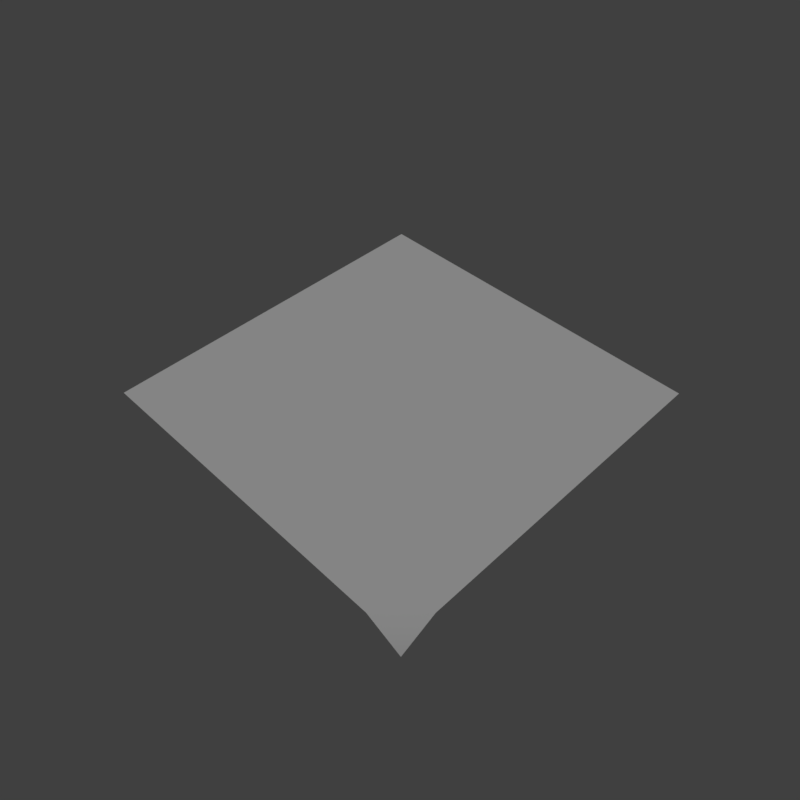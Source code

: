 # Source: grass_autumn_corner_2.blend  (saved by Blender 2.79.0; exported with 4.5.12 LTS)
import bpy
from mathutils import Matrix  # noqa: F401  (used for matrix-valued properties, if any)

bpy.ops.wm.read_factory_settings(use_empty=True)
scene = bpy.context.scene
scene.name = 'Scene'

# ---- collections
col_collection_1 = bpy.data.collections.new('Collection 1'); scene.collection.children.link(col_collection_1)

# ---- materials (node trees are filled in below, after node groups)
mat_grass_autumn = bpy.data.materials.new('grass_autumn')
mat_grass_autumn.alpha_threshold = 0.0
mat_grass_autumn.use_transparent_shadow = False
mat_grass_autumn.roughness = 0.5

# ---- material node trees

# ---- world
world_world = bpy.data.worlds.new('World'); scene.world = world_world
world_world.color = (0.05088, 0.05088, 0.05088)
world_world.use_sun_shadow = False
world_world.sun_shadow_jitter_overblur = 0.0
world_world.cycles.sampling_method = 'MANUAL'

# ---- cameras
cam_camera = bpy.data.cameras.new('Camera')
cam_camera.clip_end = 100.0
cam_camera.lens = 35.0
cam_camera.sensor_width = 32.0
cam_camera.sensor_height = 18.0
cam_camera.display_size = 2.0
cam_camera.dof.focus_distance = 0.0
cam_camera.dof.aperture_fstop = 128.0
cam_camera.dof.aperture_blades = 6

# ---- lights
light_hemi = bpy.data.lights.new('Hemi', 'SUN')
light_hemi.transmission_factor = 0.0
light_hemi.angle = 0.1993
light_hemi.energy = 1.0
light_hemi.shadow_buffer_clip_start = 0.5
light_hemi.shadow_soft_size = 0.1
light_hemi.shadow_cascade_max_distance = 1000.0

# ---- meshes
me_grasscorner2 = bpy.data.meshes.new('GrassCorner2')
me_grasscorner2.from_pydata([(1.0, -0.8, -2.98e-08), (0.8, -1.0, -2.98e-08), (1.0, 1.0, -2.98e-08), (-1.0, 3.576e-07, -2.98e-08), (-1.0, 1.0, -2.98e-08), (-2.384e-07, -1.0, -2.98e-08), (1.192e-07, 0.0, -2.98e-08), (-2.384e-07, 1.0, -2.98e-08), (1.0, 3.576e-07, -2.98e-08), (-1.0, -1.0, -2.98e-08), (1.0, -1.0, -0.1)], [], [(0, 6, 1), (1, 6, 5), (0, 1, 10), (7, 4, 3, 6), (2, 7, 6, 8), (8, 6, 0), (6, 3, 9, 5)])
me_grasscorner2.polygons.foreach_set('use_smooth', [True] * 7)
_uv = me_grasscorner2.uv_layers.new(name='UVMap')
_uv.uv.foreach_set('vector', [0.5, 0.55, 0.25, 0.75, 0.45, 0.5, 0.45, 0.5, 0.25, 0.75, 0.25, 0.5, 0.9619, 0.3046, 0.8619, 0.2046, 0.9619, 0.2046, 0.25, 1.0, 1.192e-07, 1.0, 0.0, 0.75, 0.25, 0.75, 0.5, 1.0, 0.25, 1.0, 0.25, 0.75, 0.5, 0.75, 0.5, 0.75, 0.25, 0.75, 0.5, 0.55, 0.25, 0.75, 0.0, 0.75, 1.192e-07, 0.5, 0.25, 0.5])
me_grasscorner2.materials.append(mat_grass_autumn)
me_grasscorner2.use_remesh_preserve_volume = False
me_grasscorner2.use_remesh_preserve_attributes = False
me_grasscorner2.use_mirror_vertex_groups = False
me_grasscorner2.use_paint_bone_selection = False
me_grasscorner2.use_paint_mask = True
me_grasscorner2.update()
me_grasscorner2collider = bpy.data.meshes.new('GrassCorner2Collider')
me_grasscorner2collider.from_pydata([(-1.0, -1.0, 0.0), (1.0, -1.0, 0.0), (-1.0, 1.0, 0.0), (1.0, 1.0, 0.0)], [], [(0, 1, 3, 2)])
me_grasscorner2collider.polygons.foreach_set('use_smooth', [True] * 1)
me_grasscorner2collider.use_remesh_preserve_volume = False
me_grasscorner2collider.use_remesh_preserve_attributes = False
me_grasscorner2collider.use_mirror_vertex_groups = False
me_grasscorner2collider.update()

# ---- objects
ob_camera = bpy.data.objects.new('Camera', cam_camera)
ob_hemi = bpy.data.objects.new('Hemi', light_hemi)
ob_grasscorner2 = bpy.data.objects.new('GrassCorner2', me_grasscorner2)
ob_grasscorner2collider__colonly = bpy.data.objects.new('GrassCorner2Collider -colonly', me_grasscorner2collider)

# ---- transforms, parenting, visibility, modifiers, constraints
ob_camera.location = (2.246, -2.246, 3.127)
ob_camera.rotation_euler = (0.7854, -6.41e-07, 0.7874)
ob_camera.hide_viewport = True
ob_camera.lineart.crease_threshold = 0.0
ob_hemi.location = (0.0, 0.0, 0.0)
ob_hemi.rotation_euler = (-0.588, 0.4478, -0.281)
ob_hemi.hide_viewport = True
ob_hemi.lineart.crease_threshold = 0.0
ob_grasscorner2.location = (0.0, 0.0, 0.0)
ob_grasscorner2.lineart.crease_threshold = 0.0
ob_grasscorner2collider__colonly.parent = ob_grasscorner2
ob_grasscorner2collider__colonly.location = (0.0, 0.0, 0.0)
ob_grasscorner2collider__colonly.hide_render = True
ob_grasscorner2collider__colonly.display_type = 'WIRE'
ob_grasscorner2collider__colonly.show_wire = True
ob_grasscorner2collider__colonly.show_all_edges = True
ob_grasscorner2collider__colonly.show_in_front = True
ob_grasscorner2collider__colonly.lineart.crease_threshold = 0.0

# ---- collection membership
col_collection_1.objects.link(ob_camera)
col_collection_1.objects.link(ob_hemi)
col_collection_1.objects.link(ob_grasscorner2)
col_collection_1.objects.link(ob_grasscorner2collider__colonly)

# ---- scene / render settings (as saved in the file)
scene.camera = ob_camera
scene.frame_start = 1; scene.frame_end = 250; scene.frame_set(1)
scene.render.engine = 'BLENDER_EEVEE_NEXT'
scene.render.resolution_x = 256
scene.render.resolution_y = 256
scene.render.resolution_percentage = 50
scene.render.dither_intensity = 0.0
scene.render.film_transparent = True
scene.cycles.use_denoising = False
scene.cycles.samples = 128
scene.cycles.sampling_pattern = 'TABULATED_SOBOL'
scene.cycles.use_adaptive_sampling = False
scene.cycles.use_light_tree = False
scene.cycles.blur_glossy = 0.0
scene.cycles.sample_clamp_indirect = 0.0
scene.view_settings.view_transform = 'Standard'
bpy.context.view_layer.update()
